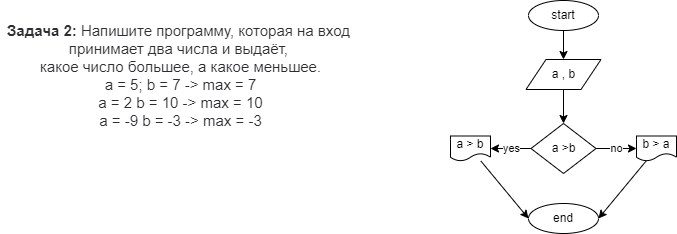

The diagram above was exported from draw.io. Its source (the exported page's mxGraphModel, read from the mxfile embedded in the PNG):
<mxGraphModel dx="883" dy="222" grid="1" gridSize="10" guides="1" tooltips="1" connect="1" arrows="1" fold="1" page="1" pageScale="1" pageWidth="827" pageHeight="1169" math="0" shadow="0">
  <root>
    <mxCell id="0" />
    <mxCell id="1" parent="0" />
    <mxCell id="2" value="&lt;p style=&quot;box-sizing: border-box ; margin: 0px ; color: rgb(44 , 45 , 48) ; font-family: &amp;#34;roboto&amp;#34; , &amp;#34;san francisco&amp;#34; , &amp;#34;helvetica neue&amp;#34; , &amp;#34;helvetica&amp;#34; , &amp;#34;arial&amp;#34; ; font-size: 15px ; background-color: rgb(255 , 255 , 255)&quot;&gt;&lt;span style=&quot;box-sizing: border-box ; font-weight: 700&quot;&gt;Задача 2:&lt;/span&gt;&amp;nbsp;Напишите программу, которая на вход&amp;nbsp;&lt;/p&gt;&lt;p style=&quot;box-sizing: border-box ; margin: 0px ; color: rgb(44 , 45 , 48) ; font-family: &amp;#34;roboto&amp;#34; , &amp;#34;san francisco&amp;#34; , &amp;#34;helvetica neue&amp;#34; , &amp;#34;helvetica&amp;#34; , &amp;#34;arial&amp;#34; ; font-size: 15px ; background-color: rgb(255 , 255 , 255)&quot;&gt;принимает два числа и выдаёт,&amp;nbsp;&lt;/p&gt;&lt;p style=&quot;box-sizing: border-box ; margin: 0px ; color: rgb(44 , 45 , 48) ; font-family: &amp;#34;roboto&amp;#34; , &amp;#34;san francisco&amp;#34; , &amp;#34;helvetica neue&amp;#34; , &amp;#34;helvetica&amp;#34; , &amp;#34;arial&amp;#34; ; font-size: 15px ; background-color: rgb(255 , 255 , 255)&quot;&gt;какое число большее, а какое меньшее.&lt;/p&gt;&lt;p style=&quot;box-sizing: border-box ; margin: 0px ; color: rgb(44 , 45 , 48) ; font-family: &amp;#34;roboto&amp;#34; , &amp;#34;san francisco&amp;#34; , &amp;#34;helvetica neue&amp;#34; , &amp;#34;helvetica&amp;#34; , &amp;#34;arial&amp;#34; ; font-size: 15px ; background-color: rgb(255 , 255 , 255)&quot;&gt;a = 5; b = 7 -&amp;gt; max = 7&lt;br style=&quot;box-sizing: border-box&quot;&gt;a = 2 b = 10 -&amp;gt; max = 10&lt;br style=&quot;box-sizing: border-box&quot;&gt;a = -9 b = -3 -&amp;gt; max = -3&lt;/p&gt;" style="text;html=1;align=center;verticalAlign=middle;resizable=0;points=[];autosize=1;strokeColor=none;fillColor=none;" parent="1" vertex="1">
      <mxGeometry x="10" y="40" width="360" height="90" as="geometry" />
    </mxCell>
    <mxCell id="11" style="edgeStyle=none;html=1;entryX=0.5;entryY=0;entryDx=0;entryDy=0;" parent="1" source="3" target="4" edge="1">
      <mxGeometry relative="1" as="geometry" />
    </mxCell>
    <mxCell id="3" value="start" style="ellipse;whiteSpace=wrap;html=1;" parent="1" vertex="1">
      <mxGeometry x="538" y="10" width="70" height="30" as="geometry" />
    </mxCell>
    <mxCell id="12" style="edgeStyle=none;html=1;entryX=0.5;entryY=0;entryDx=0;entryDy=0;" parent="1" source="4" target="5" edge="1">
      <mxGeometry relative="1" as="geometry" />
    </mxCell>
    <mxCell id="4" value="a , b" style="shape=parallelogram;perimeter=parallelogramPerimeter;whiteSpace=wrap;html=1;fixedSize=1;" parent="1" vertex="1">
      <mxGeometry x="535.5" y="69" width="75" height="30" as="geometry" />
    </mxCell>
    <mxCell id="13" value="no" style="edgeStyle=none;html=1;" parent="1" source="5" target="6" edge="1">
      <mxGeometry relative="1" as="geometry" />
    </mxCell>
    <mxCell id="14" value="yes" style="edgeStyle=none;html=1;" parent="1" source="5" target="7" edge="1">
      <mxGeometry relative="1" as="geometry" />
    </mxCell>
    <mxCell id="5" value="a &amp;gt;b" style="rhombus;whiteSpace=wrap;html=1;" parent="1" vertex="1">
      <mxGeometry x="540.5" y="133" width="65" height="50" as="geometry" />
    </mxCell>
    <mxCell id="15" style="edgeStyle=none;html=1;entryX=1;entryY=0.5;entryDx=0;entryDy=0;" parent="1" source="6" target="8" edge="1">
      <mxGeometry relative="1" as="geometry" />
    </mxCell>
    <mxCell id="6" value="b &amp;gt; a" style="shape=document;whiteSpace=wrap;html=1;boundedLbl=1;" parent="1" vertex="1">
      <mxGeometry x="646" y="145.5" width="40" height="25" as="geometry" />
    </mxCell>
    <mxCell id="16" style="edgeStyle=none;html=1;entryX=0;entryY=0.5;entryDx=0;entryDy=0;" parent="1" source="7" target="8" edge="1">
      <mxGeometry relative="1" as="geometry" />
    </mxCell>
    <mxCell id="7" value="a &amp;gt; b" style="shape=document;whiteSpace=wrap;html=1;boundedLbl=1;" parent="1" vertex="1">
      <mxGeometry x="460" y="145.5" width="40" height="25" as="geometry" />
    </mxCell>
    <mxCell id="8" value="end" style="ellipse;whiteSpace=wrap;html=1;" parent="1" vertex="1">
      <mxGeometry x="538" y="213" width="70" height="30" as="geometry" />
    </mxCell>
  </root>
</mxGraphModel>